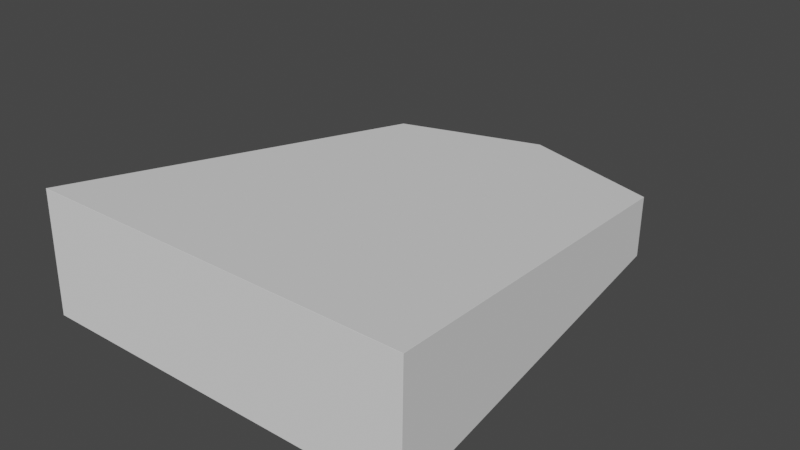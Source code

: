# Source: shogi_piece_v2.blend  (saved by Blender 2.93.21; exported with 4.5.12 LTS)
import bpy
from mathutils import Matrix  # noqa: F401  (used for matrix-valued properties, if any)

bpy.ops.wm.read_factory_settings(use_empty=True)
scene = bpy.context.scene
scene.name = 'Scene'

# ---- collections
col_collection = bpy.data.collections.new('Collection'); scene.collection.children.link(col_collection)

# ---- world
world_world = bpy.data.worlds.new('World'); scene.world = world_world
world_world.use_nodes = True; world_world.node_tree.nodes.clear()
_N = world_world.node_tree.nodes; _L = world_world.node_tree.links
n0 = _N.new('ShaderNodeOutputWorld'); n0.name = 'World Output'; n0.location = (300, 300)
n1 = _N.new('ShaderNodeBackground'); n1.name = 'Background'; n1.location = (10, 300)
n1.inputs[0].default_value = (0.05088, 0.05088, 0.05088, 1.0)
_L.new(n1.outputs[0], n0.inputs[0])
n0.is_active_output = True
world_world.color = (0.05088, 0.05088, 0.05088)
world_world.use_sun_shadow = False
world_world.sun_shadow_jitter_overblur = 0.0

# ---- meshes
me_cube_001 = bpy.data.meshes.new('Cube.001')
me_cube_001.from_pydata([(-1.88, -2.23, 1.148), (-1.878, -2.255, -0.05273), (1.421, 1.811, -0.0213), (1.908, -2.231, 1.157), (1.911, -2.255, -0.04367), (-1.438, 1.809, 0.5803), (-1.436, 1.797, -0.02783), (1.42, 1.823, 0.5869), (-0.01128, 2.27, 0.5742), (-0.009831, 2.257, -0.03394)], [], [(3, 4, 2, 7), (2, 9, 8, 7), (8, 9, 6, 5), (8, 5, 0, 3, 7), (2, 4, 1, 6, 9), (1, 0, 5, 6), (0, 1, 4, 3)])
_k = set([(0, 1), (0, 3), (0, 5), (1, 4), (1, 6), (2, 4), (2, 7), (2, 9), (3, 4), (3, 7), (5, 6), (5, 8), (6, 9), (7, 8), (8, 9)])
me_cube_001.attributes.new('sharp_edge', 'BOOLEAN', 'EDGE').data.foreach_set('value', [ (min(e.vertices), max(e.vertices)) in _k for e in me_cube_001.edges])
_uv = me_cube_001.uv_layers.new(name='UVMap')
_uv.uv.foreach_set('vector', [0.06404, 0.5007, 0.001601, 0.4327, 0.1125, 0.05975, 0.1396, 0.1476, 0.1125, 0.05975, 0.2076, 0.001601, 0.1928, 0.132, 0.1396, 0.1476, 0.1928, 0.132, 0.2076, 0.001601, 0.2874, 0.1451, 0.2365, 0.1902, 0.1928, 0.132, 0.2365, 0.1902, 0.2183, 0.4273, 0.06404, 0.5007, 0.1396, 0.1476, 0.1559, 0.9947, 0.07983, 0.6164, 0.2544, 0.5123, 0.2874, 0.9148, 0.2277, 0.9984, 0.2544, 0.5123, 0.2183, 0.4273, 0.2365, 0.1902, 0.2874, 0.1451, 0.2183, 0.4273, 0.2544, 0.5123, 0.07983, 0.6164, 0.06404, 0.5007])
me_cube_001.materials.append(None)
me_cube_001.use_remesh_fix_poles = True
me_cube_001.use_remesh_preserve_attributes = False
me_cube_001.update()
me_cube_001.normals_split_custom_set([tuple(v) for v in zip(*[iter([-0.8514, -0.3589, 0.3826, -0.8457, -0.3898, 0.3643, -0.8788, -0.3454, 0.3292, -0.8852, -0.3077, 0.3489, -0.4969, -0.7992, 0.3383, -0.4848, -0.6322, 0.6044, -0.494, -0.6142, 0.6155, -0.5048, -0.7913, 0.345, -0.4907, 0.6522, 0.5778, -0.5001, 0.6344, 0.5894, -0.5127, 0.7998, 0.3121, -0.5048, 0.8075, 0.3052, -0.2298, 0.1296, 0.9646, -0.3433, 0.3957, 0.8518, -0.3021, -0.1439, 0.9423, -0.2873, -0.1973, 0.9373, -0.3477, -0.1654, 0.9229, -0.3465, -0.2881, 0.8927, -0.2801, -0.3176, 0.9059, -0.2959, -0.2668, 0.9172, -0.3531, 0.2794, 0.8929, -0.2245, -0.0003372, 0.9745, -0.8917, -0.2194, 0.396, -0.8912, -0.1836, 0.4147, -0.8808, 0.3644, 0.3023, -0.8859, 0.3364, 0.3195, -0.3204, -0.85, 0.4181, -0.3124, -0.8578, 0.4082, -0.2846, -0.8826, 0.3743, -0.2918, -0.8763, 0.3833])] * 3)])

# ---- objects
ob_shogi_piece = bpy.data.objects.new('Shogi_Piece', me_cube_001)

# ---- transforms, parenting, visibility, modifiers, constraints
ob_shogi_piece.location = (0.0, 0.0, 0.0)
_m = ob_shogi_piece.modifiers.new('Bevel', 'BEVEL')
_m.width = 0.001
_m.width_pct = 0.001
_m.angle_limit = 0.1745

# ---- collection membership
col_collection.objects.link(ob_shogi_piece)

# ---- scene / render settings (as saved in the file)
scene.frame_start = 1; scene.frame_end = 250; scene.frame_set(1)
scene.render.engine = 'BLENDER_EEVEE_NEXT'
scene.cycles.use_denoising = False
scene.cycles.samples = 128
scene.cycles.sampling_pattern = 'TABULATED_SOBOL'
scene.cycles.use_adaptive_sampling = False
scene.cycles.use_light_tree = False
scene.view_settings.view_transform = 'Filmic'
bpy.context.view_layer.update()

# ---- added for rendering (the .blend has no active camera and no usable light): camera, sun
cam_auto = bpy.data.cameras.new('AutoCamera')
cam_auto.lens = 50.0
cam_auto.sensor_width = 36.0
cam_auto.clip_end = 1000.0
ob_auto_camera = bpy.data.objects.new('AutoCamera', cam_auto)
scene.collection.objects.link(ob_auto_camera)
ob_auto_camera.location = (5.5908, -6.6835, 5.01247)
ob_auto_camera.rotation_euler = (1.09748, -7.21219e-08, 0.694738)
scene.camera = ob_auto_camera
light_auto_sun = bpy.data.lights.new('AutoSun', 'SUN')
light_auto_sun.energy = 3.0
light_auto_sun.angle = 0.0523599
ob_auto_sun = bpy.data.objects.new('AutoSun', light_auto_sun)
scene.collection.objects.link(ob_auto_sun)
ob_auto_sun.rotation_euler = (0.872665, 0.174533, 0.523599)
bpy.context.view_layer.update()

